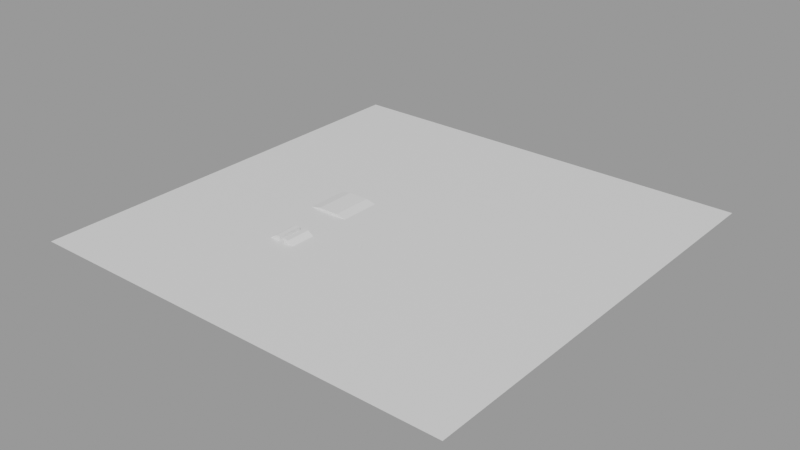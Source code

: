 # Source: scenario_editor.blend  (saved by Blender 3.0.42; exported with 4.5.12 LTS)
import bpy
from mathutils import Matrix  # noqa: F401  (used for matrix-valued properties, if any)

bpy.ops.wm.read_factory_settings(use_empty=True)
scene = bpy.context.scene
scene.name = 'Scene'

# ---- materials (node trees are filled in below, after node groups)
mat_material_001 = bpy.data.materials.new('Material.001')
mat_material_001.use_transparent_shadow = False

# ---- material node trees
mat_material_001.use_nodes = True; mat_material_001.node_tree.nodes.clear()
_N = mat_material_001.node_tree.nodes; _L = mat_material_001.node_tree.links
n0 = _N.new('ShaderNodeBsdfPrincipled'); n0.name = 'Principled BSDF'; n0.location = (10, 300)
n0.distribution = 'GGX'
n0.subsurface_method = 'RANDOM_WALK_SKIN'
n0.inputs[2].default_value = 0.3545
n0.inputs[3].default_value = 1.45
n0.inputs[27].default_value = (0.0, 0.0, 0.0, 1.0)
n0.inputs[28].default_value = 1.0
n1 = _N.new('ShaderNodeOutputMaterial'); n1.name = 'Material Output'; n1.location = (300, 300)
_L.new(n0.outputs[0], n1.inputs[0])
n1.is_active_output = True

# ---- meshes
me_plane = bpy.data.meshes.new('Plane')
me_plane.from_pydata([(-500.0, -500.0, 0.0), (500.0, -500.0, 0.0), (-500.0, 500.0, 0.0), (500.0, 500.0, 0.0)], [], [(0, 1, 3, 2)])
_uv = me_plane.uv_layers.new(name='UVMap')
_uv.uv.foreach_set('vector', [0.0, 0.0, 1000.0, 0.0, 1000.0, 1000.0, 0.0, 1000.0])
me_plane.materials.append(mat_material_001)
me_plane.use_remesh_fix_poles = True
me_plane.use_remesh_preserve_attributes = False
me_plane.update()
me_cube_006 = bpy.data.meshes.new('Cube.006')
me_cube_006.from_pydata([(-24.0, -48.0, 5.0), (-48.0, -48.0, 0.0), (-24.0, 48.0, 5.0), (-48.0, 48.0, 0.0), (24.0, -48.0, 5.0), (48.0, -48.0, 0.0), (24.0, 48.0, 5.0), (48.0, 48.0, 0.0)], [], [(0, 2, 3, 1), (2, 6, 7, 3), (6, 4, 5, 7), (4, 0, 1, 5), (2, 0, 4, 6)])
_uv = me_cube_006.uv_layers.new(name='UVMap')
_uv.uv.foreach_set('vector', [0.375, 0.0, 0.375, 0.25, 0.625, 0.25, 0.625, 0.0, 0.375, 0.25, 0.375, 0.5, 0.625, 0.5, 0.625, 0.25, 0.375, 0.5, 0.375, 0.75, 0.625, 0.75, 0.625, 0.5, 0.375, 0.75, 0.375, 1.0, 0.625, 1.0, 0.625, 0.75, 0.125, 0.5, 0.125, 0.75, 0.375, 0.75, 0.375, 0.5])
me_cube_006.use_remesh_fix_poles = True
me_cube_006.use_remesh_preserve_attributes = False
me_cube_006.update()
me_cube_009 = bpy.data.meshes.new('Cube.009')
me_cube_009.from_pydata([(24.0, -28.8, 9.0), (37.37, -28.8, 0.0), (24.0, 28.8, 9.0), (37.37, 28.8, 0.0), (12.0, 28.8, 9.0), (12.0, 28.8, 0.0), (12.0, -28.8, 9.0), (12.0, -28.8, 0.0)], [], [(4, 2, 3, 5), (2, 0, 1, 3), (4, 6, 0, 2), (0, 6, 7, 1), (5, 7, 6, 4)])
_uv = me_cube_009.uv_layers.new(name='UVMap')
_uv.uv.foreach_set('vector', [0.375, 0.4167, 0.375, 0.5, 0.625, 0.5, 0.625, 0.4167, 0.375, 0.5, 0.375, 0.75, 0.625, 0.75, 0.625, 0.5, 0.2917, 0.5, 0.2917, 0.75, 0.375, 0.75, 0.375, 0.5, 0.375, 0.75, 0.375, 0.8333, 0.625, 0.8333, 0.625, 0.75, 0.625, 0.4167, 0.625, 0.8333, 0.2917, 0.75, 0.375, 0.4167])
me_cube_009.use_remesh_fix_poles = True
me_cube_009.use_remesh_preserve_attributes = False
me_cube_009.update()

# ---- objects
ob_halfspace_floor = bpy.data.objects.new('halfspace.floor', me_plane)
ob_map_arena = bpy.data.objects.new('map.arena', None)
ob_convex_ridge = bpy.data.objects.new('convex.ridge', me_cube_006)
ob_convex_ridge_001 = bpy.data.objects.new('convex.ridge.001', me_cube_009)
ob_convex_ridge_002 = bpy.data.objects.new('convex.ridge.002', me_cube_009)

# ---- transforms, parenting, visibility, modifiers, constraints
ob_halfspace_floor.parent = ob_map_arena
ob_halfspace_floor.location = (0.0, 0.0, 0.0)
ob_map_arena.location = (0.0, 0.0, 0.0)
ob_convex_ridge.parent = ob_map_arena
ob_convex_ridge.location = (-158.0, 0.0, 0.0)
ob_convex_ridge.rotation_mode = 'QUATERNION'
ob_convex_ridge.rotation_quaternion = (1.0, 0.0, 0.0, 0.0)
ob_convex_ridge_001.parent = ob_map_arena
ob_convex_ridge_001.location = (-147.0, -173.4, -1.907e-06)
ob_convex_ridge_001.rotation_mode = 'QUATERNION'
ob_convex_ridge_001.rotation_quaternion = (1.0, 0.0, 0.0, 0.0)
ob_convex_ridge_002.parent = ob_map_arena
ob_convex_ridge_002.location = (-135.0, -173.4, -1.907e-06)
ob_convex_ridge_002.rotation_mode = 'QUATERNION'
ob_convex_ridge_002.rotation_quaternion = (7.55e-08, 0.0, 0.0, 1.0)

# ---- collection membership
scene.collection.objects.link(ob_halfspace_floor)
scene.collection.objects.link(ob_map_arena)
scene.collection.objects.link(ob_convex_ridge)
scene.collection.objects.link(ob_convex_ridge_001)
scene.collection.objects.link(ob_convex_ridge_002)

# ---- scene / render settings (as saved in the file)
scene.frame_start = 1; scene.frame_end = 250; scene.frame_set(23)
scene.render.engine = 'BLENDER_EEVEE_NEXT'
scene.cycles.sampling_pattern = 'TABULATED_SOBOL'
scene.cycles.use_light_tree = False
scene.view_settings.view_transform = 'Filmic'
bpy.context.view_layer.update()

# ---- added for rendering (the .blend has no active camera and no usable light): camera, sun + grey world if the file has none
cam_auto = bpy.data.cameras.new('AutoCamera')
cam_auto.lens = 50.0
cam_auto.sensor_width = 36.0
cam_auto.clip_end = 22963.9
ob_auto_camera = bpy.data.objects.new('AutoCamera', cam_auto)
scene.collection.objects.link(ob_auto_camera)
ob_auto_camera.location = (1308.49, -1570.19, 1051.29)
ob_auto_camera.rotation_euler = (1.09748, -7.21219e-08, 0.694738)
scene.camera = ob_auto_camera
light_auto_sun = bpy.data.lights.new('AutoSun', 'SUN')
light_auto_sun.energy = 3.0
light_auto_sun.angle = 0.0523599
ob_auto_sun = bpy.data.objects.new('AutoSun', light_auto_sun)
scene.collection.objects.link(ob_auto_sun)
ob_auto_sun.rotation_euler = (0.872665, 0.174533, 0.523599)
if scene.world is None:
    world_auto = bpy.data.worlds.new('AutoWorld')
    world_auto.color = (0.3, 0.3, 0.3)
    scene.world = world_auto
bpy.context.view_layer.update()
